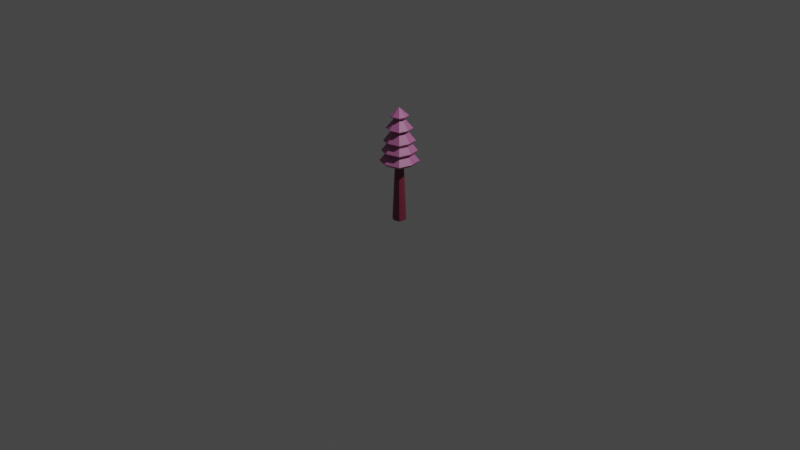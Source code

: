 # Source: Mo_TreeForest06.blend  (saved by Blender 2.83.19; exported with 4.5.12 LTS)
import bpy
from mathutils import Matrix  # noqa: F401  (used for matrix-valued properties, if any)

bpy.ops.wm.read_factory_settings(use_empty=True)
scene = bpy.context.scene
scene.name = 'Scene'

# ---- collections
col_collection = bpy.data.collections.new('Collection'); scene.collection.children.link(col_collection)

# ---- materials (node trees are filled in below, after node groups)
mat_material = bpy.data.materials.new('Material')
mat_material.alpha_threshold = 0.0
mat_material.use_transparent_shadow = False
mat_material.line_color = (0.0, 0.0, 0.0, 1.0)
mat_material_001 = bpy.data.materials.new('Material.001')
mat_material_001.use_transparent_shadow = False

# ---- material node trees
mat_material.use_nodes = True; mat_material.node_tree.nodes.clear()
_N = mat_material.node_tree.nodes; _L = mat_material.node_tree.links
n0 = _N.new('ShaderNodeOutputMaterial'); n0.name = 'Material Output'; n0.location = (300, 300)
n1 = _N.new('ShaderNodeBsdfPrincipled'); n1.name = 'Principled BSDF'; n1.location = (10, 300)
n1.distribution = 'GGX'
n1.subsurface_method = 'BURLEY'
n1.inputs[0].default_value = (0.1845, 0.02519, 0.05448, 1.0)
n1.inputs[2].default_value = 0.4
n1.inputs[3].default_value = 1.45
n1.inputs[27].default_value = (0.0, 0.0, 0.0, 1.0)
n1.inputs[28].default_value = 1.0
_L.new(n1.outputs[0], n0.inputs[0])
n0.is_active_output = True
mat_material_001.use_nodes = True; mat_material_001.node_tree.nodes.clear()
_N = mat_material_001.node_tree.nodes; _L = mat_material_001.node_tree.links
n0 = _N.new('ShaderNodeBsdfPrincipled'); n0.name = 'Principled BSDF'; n0.location = (10, 300)
n0.distribution = 'GGX'
n0.subsurface_method = 'BURLEY'
n0.inputs[0].default_value = (0.4397, 0.1356, 0.314, 1.0)
n0.inputs[3].default_value = 1.45
n0.inputs[27].default_value = (0.0, 0.0, 0.0, 1.0)
n0.inputs[28].default_value = 1.0
n1 = _N.new('ShaderNodeOutputMaterial'); n1.name = 'Material Output'; n1.location = (300, 300)
_L.new(n0.outputs[0], n1.inputs[0])
n1.is_active_output = True

# ---- world
world_world = bpy.data.worlds.new('World'); scene.world = world_world
world_world.use_nodes = True; world_world.node_tree.nodes.clear()
_N = world_world.node_tree.nodes; _L = world_world.node_tree.links
n0 = _N.new('ShaderNodeOutputWorld'); n0.name = 'World Output'; n0.location = (300, 300)
n1 = _N.new('ShaderNodeBackground'); n1.name = 'Background'; n1.location = (10, 300)
n1.inputs[0].default_value = (0.05088, 0.05088, 0.05088, 1.0)
_L.new(n1.outputs[0], n0.inputs[0])
n0.is_active_output = True
world_world.color = (0.05088, 0.05088, 0.05088)
world_world.use_sun_shadow = False
world_world.sun_shadow_jitter_overblur = 0.0

# ---- cameras
cam_camera = bpy.data.cameras.new('Camera')
cam_camera.clip_end = 100.0
cam_camera.ortho_scale = 7.314

# ---- lights
light_light = bpy.data.lights.new('Light', 'POINT')
light_light.transmission_factor = 0.0
light_light.energy = 1000.0
light_light.shadow_soft_size = 0.1
light_light.shadow_maximum_resolution = 0.006
light_light.use_absolute_resolution = True

# ---- meshes
me_cube = bpy.data.meshes.new('Cube')
me_cube.from_pydata([(-0.05621, 0.06504, 1.0), (-0.1214, 0.1229, -1.0), (-0.05132, -0.06798, 1.0), (-0.1112, -0.1265, -1.0), (0.06673, 0.06272, 1.0), (0.1337, 0.1185, -1.0), (0.06708, -0.06644, 1.0), (0.1344, -0.1236, -1.0), (0.1634, 0.0, -1.0), (-0.07644, -0.0005066, 1.0), (0.08104, -0.0005066, 1.0), (-0.1634, 0.0, -1.0), (0.0, 0.1634, -1.0), (0.002297, -0.08768, 1.0), (0.0, -0.1634, -1.0), (0.002297, 0.08667, 1.0), (-0.006987, -0.4136, 0.5198), (0.3341, -0.3125, 0.5198), (-0.4215, 0.001075, 0.5198), (-0.2893, -0.3199, 0.5198), (0.4075, 0.001075, 0.5198), (0.3322, 0.3018, 0.5198), (-0.006987, 0.4157, 0.5198), (-0.315, 0.3129, 0.5198), (-0.008195, 0.4605, 0.5783), (-0.3492, 0.3466, 0.5783), (0.3674, 0.3344, 0.5783), (0.4508, 0.001371, 0.5783), (-0.3208, -0.354, 0.5783), (-0.008195, -0.4578, 0.5783), (0.3695, -0.3459, 0.5783), (-0.4672, 0.001371, 0.5783), (0.002588, 0.07469, 1.067), (-0.04793, 0.05601, 1.067), (0.05823, 0.05401, 1.067), (0.07058, -0.0005856, 1.067), (-0.04371, -0.05885, 1.067), (0.002588, -0.07586, 1.067), (0.05853, -0.05752, 1.067), (-0.0654, -0.0005856, 1.067), (0.002588, 0.07469, 1.192), (-0.04793, 0.05601, 1.192), (0.05823, 0.05401, 1.192), (0.07058, -0.0005856, 1.192), (-0.04371, -0.05885, 1.192), (0.002588, -0.07586, 1.192), (0.05853, -0.05752, 1.192), (-0.0654, -0.0005856, 1.192), (-0.006098, 0.3827, 0.7898), (-0.2897, 0.288, 0.7898), (0.3063, 0.2779, 0.7898), (0.3757, 0.0008572, 0.7898), (-0.2661, -0.2947, 0.7898), (-0.006098, -0.381, 0.7898), (0.308, -0.288, 0.7898), (-0.3879, 0.0008572, 0.7898), (-0.007045, 0.4179, 0.8427), (-0.3166, 0.3145, 0.8427), (0.3339, 0.3034, 0.8427), (0.4096, 0.001089, 0.8427), (-0.2908, -0.3215, 0.8427), (-0.007045, -0.4157, 0.8427), (0.3357, -0.3141, 0.8427), (-0.4237, 0.001089, 0.8427), (0.002687, 0.07062, 1.298), (-0.04512, 0.05295, 1.298), (0.05534, 0.05106, 1.298), (0.06703, -0.0006125, 1.298), (-0.04113, -0.05575, 1.298), (0.002687, -0.07185, 1.298), (0.05563, -0.05449, 1.298), (-0.06166, -0.0006125, 1.298), (0.002687, 0.07062, 1.416), (-0.04512, 0.05295, 1.416), (0.05534, 0.05106, 1.416), (0.06703, -0.0006125, 1.416), (-0.04113, -0.05575, 1.416), (0.002687, -0.07185, 1.416), (0.05563, -0.05449, 1.416), (-0.06166, -0.0006125, 1.416), (-0.00466, 0.3294, 1.039), (-0.2489, 0.2478, 1.039), (0.2644, 0.2391, 1.039), (0.3241, 0.0005051, 1.039), (-0.2285, -0.2541, 1.039), (-0.00466, -0.3284, 1.039), (0.2659, -0.2482, 1.039), (-0.3335, 0.0005051, 1.039), (-0.005706, 0.3682, 1.097), (-0.2786, 0.277, 1.097), (0.2949, 0.2673, 1.097), (0.3616, 0.0007612, 1.097), (-0.2558, -0.2836, 1.097), (-0.005706, -0.3667, 1.097), (0.2965, -0.2771, 1.097), (-0.373, 0.0007612, 1.097), (0.002779, 0.06685, 1.512), (-0.04252, 0.05011, 1.512), (0.05267, 0.04832, 1.512), (0.06374, -0.0006373, 1.512), (-0.03873, -0.05288, 1.512), (0.002779, -0.06813, 1.512), (0.05294, -0.05168, 1.512), (-0.05818, -0.0006373, 1.512), (0.002779, 0.06685, 1.659), (-0.04252, 0.05011, 1.659), (0.05267, 0.04832, 1.659), (0.06374, -0.0006373, 1.659), (-0.03873, -0.05288, 1.659), (0.002779, -0.06813, 1.659), (0.05294, -0.05168, 1.659), (-0.05818, -0.0006373, 1.659), (-0.002836, 0.2617, 1.362), (-0.1972, 0.1968, 1.362), (0.2112, 0.1899, 1.362), (0.2588, 5.847e-05, 1.362), (-0.181, -0.2025, 1.362), (-0.002836, -0.2616, 1.362), (0.2124, -0.1979, 1.362), (-0.2644, 5.847e-05, 1.362), (-0.00421, 0.3127, 1.412), (-0.2362, 0.2352, 1.412), (0.2513, 0.2269, 1.412), (0.308, 0.0003948, 1.412), (-0.2168, -0.2413, 1.412), (-0.00421, -0.3119, 1.412), (0.2527, -0.2358, 1.412), (-0.3164, 0.0003948, 1.412), (0.003119, 0.0529, 1.727), (-0.03288, 0.0396, 1.727), (0.04276, 0.03817, 1.727), (0.05156, -0.0007294, 1.727), (-0.02987, -0.04225, 1.727), (0.003119, -0.05436, 1.727), (0.04298, -0.0413, 1.727), (-0.04533, -0.0007294, 1.727), (0.003119, 0.0529, 1.862), (-0.03288, 0.0396, 1.862), (0.04276, 0.03817, 1.862), (0.05156, -0.0007294, 1.862), (-0.02987, -0.04225, 1.862), (0.003119, -0.05436, 1.862), (0.04298, -0.0413, 1.862), (-0.04533, -0.0007294, 1.862), (-0.0007146, 0.183, 1.671), (-0.137, 0.1375, 1.671), (0.1494, 0.1326, 1.671), (0.1827, -0.0004611, 1.671), (-0.1256, -0.1425, 1.671), (-0.0007146, -0.1839, 1.671), (0.1502, -0.1392, 1.671), (-0.1841, -0.0004611, 1.671), (-0.001713, 0.2201, 1.727), (-0.1653, 0.1654, 1.727), (0.1785, 0.1596, 1.727), (0.2185, -0.0002166, 1.727), (-0.1517, -0.1707, 1.727), (-0.001713, -0.2205, 1.727), (0.1795, -0.1668, 1.727), (-0.2219, -0.0002166, 1.727), (-0.002429, 0.003352, 1.927), (0.2173, 0.004573, 1.727), (-0.1517, -0.1707, 1.718), (-0.1481, -0.1719, 1.727)], [], [(6, 13, 16, 17), (14, 13, 6, 7), (8, 10, 4, 5), (12, 1, 11, 3, 14, 7, 8, 5), (11, 9, 2, 3), (12, 15, 0, 1), (1, 0, 9, 11), (4, 10, 20, 21), (7, 6, 10, 8), (15, 4, 21, 22), (10, 6, 17, 20), (9, 0, 23, 18), (5, 4, 15, 12), (2, 9, 18, 19), (3, 2, 13, 14), (13, 2, 19, 16), (23, 22, 24, 25), (0, 15, 22, 23), (30, 29, 37, 38), (20, 17, 30, 27), (21, 20, 27, 26), (18, 23, 25, 31), (17, 16, 29, 30), (19, 18, 31, 28), (16, 19, 28, 29), (22, 21, 26, 24), (36, 39, 47, 44), (27, 30, 38, 35), (26, 27, 35, 34), (25, 24, 32, 33), (31, 25, 33, 39), (28, 31, 39, 36), (29, 28, 36, 37), (24, 26, 34, 32), (41, 40, 48, 49), (37, 36, 44, 45), (32, 34, 42, 40), (38, 37, 45, 46), (35, 38, 46, 43), (34, 35, 43, 42), (33, 32, 40, 41), (39, 33, 41, 47), (54, 53, 61, 62), (47, 41, 49, 55), (44, 47, 55, 52), (45, 44, 52, 53), (40, 42, 50, 48), (46, 45, 53, 54), (43, 46, 54, 51), (42, 43, 51, 50), (56, 58, 66, 64), (51, 54, 62, 59), (50, 51, 59, 58), (49, 48, 56, 57), (55, 49, 57, 63), (52, 55, 63, 60), (53, 52, 60, 61), (48, 50, 58, 56), (71, 65, 73, 79), (62, 61, 69, 70), (59, 62, 70, 67), (58, 59, 67, 66), (57, 56, 64, 65), (63, 57, 65, 71), (60, 63, 71, 68), (61, 60, 68, 69), (74, 75, 83, 82), (68, 71, 79, 76), (69, 68, 76, 77), (64, 66, 74, 72), (70, 69, 77, 78), (67, 70, 78, 75), (66, 67, 75, 74), (65, 64, 72, 73), (86, 85, 93, 94), (73, 72, 80, 81), (79, 73, 81, 87), (76, 79, 87, 84), (77, 76, 84, 85), (72, 74, 82, 80), (78, 77, 85, 86), (75, 78, 86, 83), (93, 92, 100, 101), (83, 86, 94, 91), (82, 83, 91, 90), (81, 80, 88, 89), (87, 81, 89, 95), (84, 87, 95, 92), (85, 84, 92, 93), (80, 82, 90, 88), (103, 97, 105, 111), (88, 90, 98, 96), (94, 93, 101, 102), (91, 94, 102, 99), (90, 91, 99, 98), (89, 88, 96, 97), (95, 89, 97, 103), (92, 95, 103, 100), (107, 110, 118, 115), (100, 103, 111, 108), (101, 100, 108, 109), (96, 98, 106, 104), (102, 101, 109, 110), (99, 102, 110, 107), (98, 99, 107, 106), (97, 96, 104, 105), (118, 117, 125, 126), (106, 107, 115, 114), (105, 104, 112, 113), (111, 105, 113, 119), (108, 111, 119, 116), (109, 108, 116, 117), (104, 106, 114, 112), (110, 109, 117, 118), (124, 127, 135, 132), (115, 118, 126, 123), (114, 115, 123, 122), (113, 112, 120, 121), (119, 113, 121, 127), (116, 119, 127, 124), (117, 116, 124, 125), (112, 114, 122, 120), (129, 128, 136, 137), (125, 124, 132, 133), (120, 122, 130, 128), (126, 125, 133, 134), (123, 126, 134, 131), (122, 123, 131, 130), (121, 120, 128, 129), (127, 121, 129, 135), (142, 141, 149, 150), (135, 129, 137, 143), (132, 135, 143, 140), (133, 132, 140, 141), (128, 130, 138, 136), (134, 133, 141, 142), (131, 134, 142, 139), (130, 131, 139, 138), (144, 146, 154, 152), (139, 142, 150, 147), (138, 139, 147, 146), (137, 136, 144, 145), (143, 137, 145, 151), (140, 143, 151, 148), (141, 140, 148, 149), (136, 138, 146, 144), (152, 154, 160), (150, 149, 157, 158), (147, 150, 158, 155), (146, 147, 155, 161, 154), (145, 144, 152, 153), (151, 145, 153, 159), (148, 151, 159, 156, 162), (149, 148, 162, 163, 157), (157, 163, 160), (160, 159, 153), (160, 161, 155, 158), (160, 163, 156, 159), (160, 154, 161), (163, 162, 156), (153, 152, 160), (158, 157, 160)])
me_cube.polygons.foreach_set('material_index', [1, 0, 0, 0, 0, 0, 0, 1, 0, 1, 1, 1, 0, 1, 0, 1, 1, 1, 1, 1, 1, 1, 1, 1, 1, 1, 0, 1, 1, 1, 1, 1, 1, 1, 1, 0, 0, 0, 0, 0, 0, 0, 1, 1, 1, 1, 1, 1, 1, 1, 1, 1, 1, 1, 1, 1, 1, 1, 0, 1, 1, 1, 1, 1, 1, 1, 1, 0, 0, 0, 0, 0, 0, 0, 1, 1, 1, 1, 1, 1, 1, 1, 1, 1, 1, 1, 1, 1, 1, 1, 0, 1, 1, 1, 1, 1, 1, 1, 1, 0, 0, 0, 0, 0, 0, 0, 1, 1, 1, 1, 1, 1, 1, 1, 1, 1, 1, 1, 1, 1, 1, 1, 0, 1, 1, 1, 1, 1, 1, 1, 1, 0, 0, 0, 0, 0, 0, 0, 1, 1, 1, 1, 1, 1, 1, 1, 1, 1, 1, 1, 1, 1, 1, 1, 1, 1, 1, 1, 1, 1, 1, 1])
_uv = me_cube.uv_layers.new(name='UVMap')
_uv.uv.foreach_set('vector', [0.625, 1.0, 0.625, 0.875, 0.625, 0.875, 0.625, 1.0, 0.375, 0.875, 0.625, 0.875, 0.625, 1.0, 0.375, 1.0, 0.375, 0.125, 0.625, 0.125, 0.625, 0.25, 0.375, 0.25, 0.25, 0.5, 0.375, 0.5, 0.375, 0.625, 0.375, 0.75, 0.25, 0.75, 0.125, 0.75, 0.125, 0.625, 0.125, 0.5, 0.375, 0.625, 0.625, 0.625, 0.625, 0.75, 0.375, 0.75, 0.375, 0.375, 0.625, 0.375, 0.625, 0.5, 0.375, 0.5, 0.375, 0.5, 0.625, 0.5, 0.625, 0.625, 0.375, 0.625, 0.625, 0.25, 0.625, 0.125, 0.625, 0.125, 0.625, 0.25, 0.375, 0.0, 0.625, 0.0, 0.625, 0.125, 0.375, 0.125, 0.625, 0.375, 0.625, 0.25, 0.625, 0.25, 0.625, 0.375, 0.625, 0.125, 0.625, 0.0, 0.625, 0.0, 0.625, 0.125, 0.625, 0.625, 0.625, 0.5, 0.625, 0.5, 0.625, 0.625, 0.375, 0.25, 0.625, 0.25, 0.625, 0.375, 0.375, 0.375, 0.625, 0.75, 0.625, 0.625, 0.625, 0.625, 0.625, 0.75, 0.375, 0.75, 0.625, 0.75, 0.625, 0.875, 0.375, 0.875, 0.625, 0.875, 0.625, 0.75, 0.625, 0.75, 0.625, 0.875, 0.625, 0.5, 0.625, 0.375, 0.625, 0.375, 0.625, 0.5, 0.625, 0.5, 0.625, 0.375, 0.625, 0.375, 0.625, 0.5, 0.625, 1.0, 0.625, 0.875, 0.625, 0.875, 0.625, 1.0, 0.625, 0.125, 0.625, 0.0, 0.625, 0.0, 0.625, 0.125, 0.625, 0.25, 0.625, 0.125, 0.625, 0.125, 0.625, 0.25, 0.625, 0.625, 0.625, 0.5, 0.625, 0.5, 0.625, 0.625, 0.625, 1.0, 0.625, 0.875, 0.625, 0.875, 0.625, 1.0, 0.625, 0.75, 0.625, 0.625, 0.625, 0.625, 0.625, 0.75, 0.625, 0.875, 0.625, 0.75, 0.625, 0.75, 0.625, 0.875, 0.625, 0.375, 0.625, 0.25, 0.625, 0.25, 0.625, 0.375, 0.625, 0.75, 0.625, 0.625, 0.625, 0.625, 0.625, 0.75, 0.625, 0.125, 0.625, 0.0, 0.625, 0.0, 0.625, 0.125, 0.625, 0.25, 0.625, 0.125, 0.625, 0.125, 0.625, 0.25, 0.625, 0.5, 0.625, 0.375, 0.625, 0.375, 0.625, 0.5, 0.625, 0.625, 0.625, 0.5, 0.625, 0.5, 0.625, 0.625, 0.625, 0.75, 0.625, 0.625, 0.625, 0.625, 0.625, 0.75, 0.625, 0.875, 0.625, 0.75, 0.625, 0.75, 0.625, 0.875, 0.625, 0.375, 0.625, 0.25, 0.625, 0.25, 0.625, 0.375, 0.625, 0.5, 0.625, 0.375, 0.625, 0.375, 0.625, 0.5, 0.625, 0.875, 0.625, 0.75, 0.625, 0.75, 0.625, 0.875, 0.625, 0.375, 0.625, 0.25, 0.625, 0.25, 0.625, 0.375, 0.625, 1.0, 0.625, 0.875, 0.625, 0.875, 0.625, 1.0, 0.625, 0.125, 0.625, 0.0, 0.625, 0.0, 0.625, 0.125, 0.625, 0.25, 0.625, 0.125, 0.625, 0.125, 0.625, 0.25, 0.625, 0.5, 0.625, 0.375, 0.625, 0.375, 0.625, 0.5, 0.625, 0.625, 0.625, 0.5, 0.625, 0.5, 0.625, 0.625, 0.625, 1.0, 0.625, 0.875, 0.625, 0.875, 0.625, 1.0, 0.625, 0.625, 0.625, 0.5, 0.625, 0.5, 0.625, 0.625, 0.625, 0.75, 0.625, 0.625, 0.625, 0.625, 0.625, 0.75, 0.625, 0.875, 0.625, 0.75, 0.625, 0.75, 0.625, 0.875, 0.625, 0.375, 0.625, 0.25, 0.625, 0.25, 0.625, 0.375, 0.625, 1.0, 0.625, 0.875, 0.625, 0.875, 0.625, 1.0, 0.625, 0.125, 0.625, 0.0, 0.625, 0.0, 0.625, 0.125, 0.625, 0.25, 0.625, 0.125, 0.625, 0.125, 0.625, 0.25, 0.625, 0.375, 0.625, 0.25, 0.625, 0.25, 0.625, 0.375, 0.625, 0.125, 0.625, 0.0, 0.625, 0.0, 0.625, 0.125, 0.625, 0.25, 0.625, 0.125, 0.625, 0.125, 0.625, 0.25, 0.625, 0.5, 0.625, 0.375, 0.625, 0.375, 0.625, 0.5, 0.625, 0.625, 0.625, 0.5, 0.625, 0.5, 0.625, 0.625, 0.625, 0.75, 0.625, 0.625, 0.625, 0.625, 0.625, 0.75, 0.625, 0.875, 0.625, 0.75, 0.625, 0.75, 0.625, 0.875, 0.625, 0.375, 0.625, 0.25, 0.625, 0.25, 0.625, 0.375, 0.625, 0.625, 0.625, 0.5, 0.625, 0.5, 0.625, 0.625, 0.625, 1.0, 0.625, 0.875, 0.625, 0.875, 0.625, 1.0, 0.625, 0.125, 0.625, 0.0, 0.625, 0.0, 0.625, 0.125, 0.625, 0.25, 0.625, 0.125, 0.625, 0.125, 0.625, 0.25, 0.625, 0.5, 0.625, 0.375, 0.625, 0.375, 0.625, 0.5, 0.625, 0.625, 0.625, 0.5, 0.625, 0.5, 0.625, 0.625, 0.625, 0.75, 0.625, 0.625, 0.625, 0.625, 0.625, 0.75, 0.625, 0.875, 0.625, 0.75, 0.625, 0.75, 0.625, 0.875, 0.625, 0.25, 0.625, 0.125, 0.625, 0.125, 0.625, 0.25, 0.625, 0.75, 0.625, 0.625, 0.625, 0.625, 0.625, 0.75, 0.625, 0.875, 0.625, 0.75, 0.625, 0.75, 0.625, 0.875, 0.625, 0.375, 0.625, 0.25, 0.625, 0.25, 0.625, 0.375, 0.625, 1.0, 0.625, 0.875, 0.625, 0.875, 0.625, 1.0, 0.625, 0.125, 0.625, 0.0, 0.625, 0.0, 0.625, 0.125, 0.625, 0.25, 0.625, 0.125, 0.625, 0.125, 0.625, 0.25, 0.625, 0.5, 0.625, 0.375, 0.625, 0.375, 0.625, 0.5, 0.625, 1.0, 0.625, 0.875, 0.625, 0.875, 0.625, 1.0, 0.625, 0.5, 0.625, 0.375, 0.625, 0.375, 0.625, 0.5, 0.625, 0.625, 0.625, 0.5, 0.625, 0.5, 0.625, 0.625, 0.625, 0.75, 0.625, 0.625, 0.625, 0.625, 0.625, 0.75, 0.625, 0.875, 0.625, 0.75, 0.625, 0.75, 0.625, 0.875, 0.625, 0.375, 0.625, 0.25, 0.625, 0.25, 0.625, 0.375, 0.625, 1.0, 0.625, 0.875, 0.625, 0.875, 0.625, 1.0, 0.625, 0.125, 0.625, 0.0, 0.625, 0.0, 0.625, 0.125, 0.625, 0.875, 0.625, 0.75, 0.625, 0.75, 0.625, 0.875, 0.625, 0.125, 0.625, 0.0, 0.625, 0.0, 0.625, 0.125, 0.625, 0.25, 0.625, 0.125, 0.625, 0.125, 0.625, 0.25, 0.625, 0.5, 0.625, 0.375, 0.625, 0.375, 0.625, 0.5, 0.625, 0.625, 0.625, 0.5, 0.625, 0.5, 0.625, 0.625, 0.625, 0.75, 0.625, 0.625, 0.625, 0.625, 0.625, 0.75, 0.625, 0.875, 0.625, 0.75, 0.625, 0.75, 0.625, 0.875, 0.625, 0.375, 0.625, 0.25, 0.625, 0.25, 0.625, 0.375, 0.625, 0.625, 0.625, 0.5, 0.625, 0.5, 0.625, 0.625, 0.625, 0.375, 0.625, 0.25, 0.625, 0.25, 0.625, 0.375, 0.625, 1.0, 0.625, 0.875, 0.625, 0.875, 0.625, 1.0, 0.625, 0.125, 0.625, 0.0, 0.625, 0.0, 0.625, 0.125, 0.625, 0.25, 0.625, 0.125, 0.625, 0.125, 0.625, 0.25, 0.625, 0.5, 0.625, 0.375, 0.625, 0.375, 0.625, 0.5, 0.625, 0.625, 0.625, 0.5, 0.625, 0.5, 0.625, 0.625, 0.625, 0.75, 0.625, 0.625, 0.625, 0.625, 0.625, 0.75, 0.625, 0.125, 0.625, 0.0, 0.625, 0.0, 0.625, 0.125, 0.625, 0.75, 0.625, 0.625, 0.625, 0.625, 0.625, 0.75, 0.625, 0.875, 0.625, 0.75, 0.625, 0.75, 0.625, 0.875, 0.625, 0.375, 0.625, 0.25, 0.625, 0.25, 0.625, 0.375, 0.625, 1.0, 0.625, 0.875, 0.625, 0.875, 0.625, 1.0, 0.625, 0.125, 0.625, 0.0, 0.625, 0.0, 0.625, 0.125, 0.625, 0.25, 0.625, 0.125, 0.625, 0.125, 0.625, 0.25, 0.625, 0.5, 0.625, 0.375, 0.625, 0.375, 0.625, 0.5, 0.625, 1.0, 0.625, 0.875, 0.625, 0.875, 0.625, 1.0, 0.625, 0.25, 0.625, 0.125, 0.625, 0.125, 0.625, 0.25, 0.625, 0.5, 0.625, 0.375, 0.625, 0.375, 0.625, 0.5, 0.625, 0.625, 0.625, 0.5, 0.625, 0.5, 0.625, 0.625, 0.625, 0.75, 0.625, 0.625, 0.625, 0.625, 0.625, 0.75, 0.625, 0.875, 0.625, 0.75, 0.625, 0.75, 0.625, 0.875, 0.625, 0.375, 0.625, 0.25, 0.625, 0.25, 0.625, 0.375, 0.625, 1.0, 0.625, 0.875, 0.625, 0.875, 0.625, 1.0, 0.625, 0.75, 0.625, 0.625, 0.625, 0.625, 0.625, 0.75, 0.625, 0.125, 0.625, 0.0, 0.625, 0.0, 0.625, 0.125, 0.625, 0.25, 0.625, 0.125, 0.625, 0.125, 0.625, 0.25, 0.625, 0.5, 0.625, 0.375, 0.625, 0.375, 0.625, 0.5, 0.625, 0.625, 0.625, 0.5, 0.625, 0.5, 0.625, 0.625, 0.625, 0.75, 0.625, 0.625, 0.625, 0.625, 0.625, 0.75, 0.625, 0.875, 0.625, 0.75, 0.625, 0.75, 0.625, 0.875, 0.625, 0.375, 0.625, 0.25, 0.625, 0.25, 0.625, 0.375, 0.625, 0.5, 0.625, 0.375, 0.625, 0.375, 0.625, 0.5, 0.625, 0.875, 0.625, 0.75, 0.625, 0.75, 0.625, 0.875, 0.625, 0.375, 0.625, 0.25, 0.625, 0.25, 0.625, 0.375, 0.625, 1.0, 0.625, 0.875, 0.625, 0.875, 0.625, 1.0, 0.625, 0.125, 0.625, 0.0, 0.625, 0.0, 0.625, 0.125, 0.625, 0.25, 0.625, 0.125, 0.625, 0.125, 0.625, 0.25, 0.625, 0.5, 0.625, 0.375, 0.625, 0.375, 0.625, 0.5, 0.625, 0.625, 0.625, 0.5, 0.625, 0.5, 0.625, 0.625, 0.625, 1.0, 0.625, 0.875, 0.625, 0.875, 0.625, 1.0, 0.625, 0.625, 0.625, 0.5, 0.625, 0.5, 0.625, 0.625, 0.625, 0.75, 0.625, 0.625, 0.625, 0.625, 0.625, 0.75, 0.625, 0.875, 0.625, 0.75, 0.625, 0.75, 0.625, 0.875, 0.625, 0.375, 0.625, 0.25, 0.625, 0.25, 0.625, 0.375, 0.625, 1.0, 0.625, 0.875, 0.625, 0.875, 0.625, 1.0, 0.625, 0.125, 0.625, 0.0, 0.625, 0.0, 0.625, 0.125, 0.625, 0.25, 0.625, 0.125, 0.625, 0.125, 0.625, 0.25, 0.625, 0.375, 0.625, 0.25, 0.625, 0.25, 0.625, 0.375, 0.625, 0.125, 0.625, 0.0, 0.625, 0.0, 0.625, 0.125, 0.625, 0.25, 0.625, 0.125, 0.625, 0.125, 0.625, 0.25, 0.625, 0.5, 0.625, 0.375, 0.625, 0.375, 0.625, 0.5, 0.625, 0.625, 0.625, 0.5, 0.625, 0.5, 0.625, 0.625, 0.625, 0.75, 0.625, 0.625, 0.625, 0.625, 0.625, 0.75, 0.625, 0.875, 0.625, 0.75, 0.625, 0.75, 0.625, 0.875, 0.625, 0.375, 0.625, 0.25, 0.625, 0.25, 0.625, 0.375, 0.75, 0.5, 0.875, 0.5, 0.75, 0.6236, 0.625, 1.0, 0.625, 0.875, 0.625, 0.875, 0.625, 1.0, 0.625, 0.125, 0.625, 0.0, 0.625, 0.0, 0.625, 0.125, 0.625, 0.25, 0.625, 0.125, 0.625, 0.125, 0.625, 0.1287, 0.625, 0.25, 0.625, 0.5, 0.625, 0.375, 0.625, 0.375, 0.625, 0.5, 0.625, 0.625, 0.625, 0.5, 0.625, 0.5, 0.625, 0.625, 0.625, 0.75, 0.625, 0.625, 0.625, 0.625, 0.625, 0.75, 0.625, 0.75, 0.625, 0.875, 0.625, 0.75, 0.625, 0.75, 0.625, 0.753, 0.625, 0.875, 0.75, 0.75, 0.628, 0.75, 0.75, 0.6236, 0.75, 0.6236, 0.625, 0.625, 0.625, 0.5, 0.75, 0.6236, 0.875, 0.6213, 0.875, 0.625, 0.875, 0.75, 0.75, 0.6236, 0.628, 0.75, 0.625, 0.75, 0.625, 0.625, 0.75, 0.6236, 0.875, 0.5, 0.875, 0.6213, 0.625, 0.753, 0.625, 0.75, 0.625, 0.75, 0.625, 0.5, 0.75, 0.5, 0.75, 0.6236, 0.875, 0.75, 0.75, 0.75, 0.75, 0.6236])
me_cube.materials.append(mat_material)
me_cube.materials.append(mat_material_001)
me_cube.use_remesh_preserve_volume = False
me_cube.use_remesh_preserve_attributes = False
me_cube.use_mirror_vertex_groups = False
me_cube.update()

# ---- objects
ob_cube = bpy.data.objects.new('Cube', me_cube)
ob_light = bpy.data.objects.new('Light', light_light)
ob_camera = bpy.data.objects.new('Camera', cam_camera)

# ---- transforms, parenting, visibility, modifiers, constraints
ob_cube.location = (0.0, 0.0, 0.4117)
ob_cube.scale = (0.4086, 0.4086, 0.4086)
ob_cube.lock_rotations_4d = False
ob_cube.empty_display_type = 'ARROWS'
ob_cube.lineart.crease_threshold = 0.0
ob_light.location = (4.076, 1.005, 5.904)
ob_light.rotation_euler = (0.6503, 0.05522, 1.866)
ob_light.lock_rotations_4d = False
ob_light.empty_display_type = 'ARROWS'
ob_light.color = (0.0, 0.0, 0.0, 0.0)
ob_light.lineart.crease_threshold = 0.0
ob_camera.location = (7.359, -6.926, 4.958)
ob_camera.rotation_euler = (1.109, 0.0, 0.8149)
ob_camera.lock_rotations_4d = False
ob_camera.empty_display_type = 'ARROWS'
ob_camera.color = (0.0, 0.0, 0.0, 0.0)
ob_camera.display_type = 'WIRE'
ob_camera.lineart.crease_threshold = 0.0

# ---- collection membership
col_collection.objects.link(ob_cube)
col_collection.objects.link(ob_light)
col_collection.objects.link(ob_camera)

# ---- scene / render settings (as saved in the file)
scene.camera = ob_camera
scene.frame_start = 1; scene.frame_end = 250; scene.frame_set(1)
scene.render.engine = 'BLENDER_EEVEE_NEXT'
scene.cycles.use_denoising = False
scene.cycles.samples = 128
scene.cycles.sampling_pattern = 'TABULATED_SOBOL'
scene.cycles.use_adaptive_sampling = False
scene.cycles.use_light_tree = False
scene.view_settings.view_transform = 'Filmic'
bpy.context.view_layer.update()
